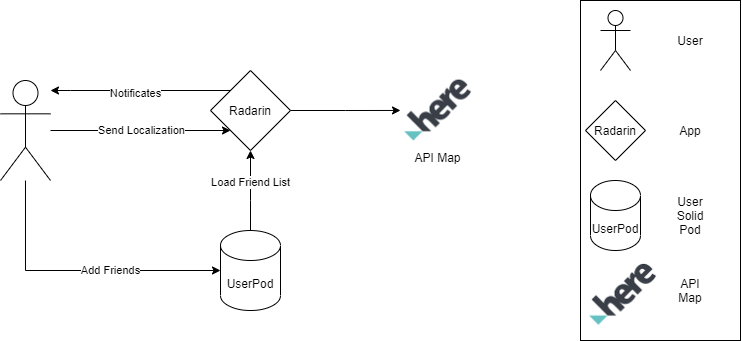

The diagram above was exported from draw.io. Its source (the exported page's mxGraphModel, read from the mxfile embedded in the PNG):
<mxGraphModel dx="986" dy="548" grid="1" gridSize="10" guides="1" tooltips="1" connect="1" arrows="1" fold="1" page="1" pageScale="1" pageWidth="827" pageHeight="1169" math="0" shadow="0">
  <root>
    <mxCell id="0" />
    <mxCell id="1" parent="0" />
    <mxCell id="x2OIIM9vjxMVNny0G34c-1" value="" style="rounded=0;whiteSpace=wrap;html=1;" vertex="1" parent="1">
      <mxGeometry x="650" y="40" width="160" height="340" as="geometry" />
    </mxCell>
    <mxCell id="x2OIIM9vjxMVNny0G34c-2" value="" style="shape=umlActor;verticalLabelPosition=bottom;verticalAlign=top;html=1;outlineConnect=0;" vertex="1" parent="1">
      <mxGeometry x="670" y="50" width="30" height="60" as="geometry" />
    </mxCell>
    <mxCell id="x2OIIM9vjxMVNny0G34c-3" value="Radarin" style="rhombus;whiteSpace=wrap;html=1;" vertex="1" parent="1">
      <mxGeometry x="655" y="140" width="60" height="60" as="geometry" />
    </mxCell>
    <mxCell id="x2OIIM9vjxMVNny0G34c-5" value="UserPod" style="shape=cylinder3;whiteSpace=wrap;html=1;boundedLbl=1;backgroundOutline=1;size=15;" vertex="1" parent="1">
      <mxGeometry x="660" y="220" width="50" height="70" as="geometry" />
    </mxCell>
    <mxCell id="x2OIIM9vjxMVNny0G34c-13" style="edgeStyle=orthogonalEdgeStyle;rounded=0;orthogonalLoop=1;jettySize=auto;html=1;entryX=0;entryY=1;entryDx=0;entryDy=0;" edge="1" parent="1" target="x2OIIM9vjxMVNny0G34c-7">
      <mxGeometry relative="1" as="geometry">
        <mxPoint x="120" y="170" as="sourcePoint" />
      </mxGeometry>
    </mxCell>
    <mxCell id="x2OIIM9vjxMVNny0G34c-19" value="Send Localization" style="edgeLabel;html=1;align=center;verticalAlign=middle;resizable=0;points=[];" vertex="1" connectable="0" parent="x2OIIM9vjxMVNny0G34c-13">
      <mxGeometry x="0.1317" y="3" relative="1" as="geometry">
        <mxPoint x="-11" y="3" as="offset" />
      </mxGeometry>
    </mxCell>
    <mxCell id="x2OIIM9vjxMVNny0G34c-27" style="edgeStyle=orthogonalEdgeStyle;rounded=0;orthogonalLoop=1;jettySize=auto;html=1;entryX=0;entryY=0.5;entryDx=0;entryDy=0;entryPerimeter=0;" edge="1" parent="1" source="x2OIIM9vjxMVNny0G34c-6" target="x2OIIM9vjxMVNny0G34c-25">
      <mxGeometry relative="1" as="geometry">
        <Array as="points">
          <mxPoint x="95" y="310" />
        </Array>
      </mxGeometry>
    </mxCell>
    <mxCell id="x2OIIM9vjxMVNny0G34c-28" value="Add Friends" style="edgeLabel;html=1;align=center;verticalAlign=middle;resizable=0;points=[];" vertex="1" connectable="0" parent="x2OIIM9vjxMVNny0G34c-27">
      <mxGeometry x="0.1228" relative="1" as="geometry">
        <mxPoint x="15" as="offset" />
      </mxGeometry>
    </mxCell>
    <mxCell id="x2OIIM9vjxMVNny0G34c-6" value="" style="shape=umlActor;verticalLabelPosition=bottom;verticalAlign=top;html=1;outlineConnect=0;" vertex="1" parent="1">
      <mxGeometry x="70" y="120" width="50" height="100" as="geometry" />
    </mxCell>
    <mxCell id="x2OIIM9vjxMVNny0G34c-9" style="edgeStyle=orthogonalEdgeStyle;rounded=0;orthogonalLoop=1;jettySize=auto;html=1;exitX=0;exitY=0;exitDx=0;exitDy=0;" edge="1" parent="1" source="x2OIIM9vjxMVNny0G34c-7">
      <mxGeometry relative="1" as="geometry">
        <mxPoint x="120" y="130" as="targetPoint" />
        <Array as="points">
          <mxPoint x="140" y="130" />
          <mxPoint x="140" y="130" />
        </Array>
      </mxGeometry>
    </mxCell>
    <mxCell id="x2OIIM9vjxMVNny0G34c-18" value="Notificates" style="edgeLabel;html=1;align=center;verticalAlign=middle;resizable=0;points=[];" vertex="1" connectable="0" parent="x2OIIM9vjxMVNny0G34c-9">
      <mxGeometry x="-0.2104" y="3" relative="1" as="geometry">
        <mxPoint x="-24" as="offset" />
      </mxGeometry>
    </mxCell>
    <mxCell id="x2OIIM9vjxMVNny0G34c-37" style="edgeStyle=orthogonalEdgeStyle;rounded=0;orthogonalLoop=1;jettySize=auto;html=1;" edge="1" parent="1" source="x2OIIM9vjxMVNny0G34c-7" target="x2OIIM9vjxMVNny0G34c-36">
      <mxGeometry relative="1" as="geometry" />
    </mxCell>
    <mxCell id="x2OIIM9vjxMVNny0G34c-7" value="Radarin" style="rhombus;whiteSpace=wrap;html=1;" vertex="1" parent="1">
      <mxGeometry x="280" y="110" width="80" height="80" as="geometry" />
    </mxCell>
    <mxCell id="x2OIIM9vjxMVNny0G34c-21" value="User" style="text;html=1;strokeColor=none;fillColor=none;align=center;verticalAlign=middle;whiteSpace=wrap;rounded=0;" vertex="1" parent="1">
      <mxGeometry x="740" y="70" width="40" height="20" as="geometry" />
    </mxCell>
    <mxCell id="x2OIIM9vjxMVNny0G34c-22" value="App" style="text;html=1;strokeColor=none;fillColor=none;align=center;verticalAlign=middle;whiteSpace=wrap;rounded=0;" vertex="1" parent="1">
      <mxGeometry x="740" y="160" width="40" height="20" as="geometry" />
    </mxCell>
    <mxCell id="x2OIIM9vjxMVNny0G34c-23" value="User Solid Pod" style="text;html=1;strokeColor=none;fillColor=none;align=center;verticalAlign=middle;whiteSpace=wrap;rounded=0;" vertex="1" parent="1">
      <mxGeometry x="740" y="245" width="40" height="20" as="geometry" />
    </mxCell>
    <mxCell id="x2OIIM9vjxMVNny0G34c-26" style="edgeStyle=orthogonalEdgeStyle;rounded=0;orthogonalLoop=1;jettySize=auto;html=1;entryX=0.5;entryY=1;entryDx=0;entryDy=0;" edge="1" parent="1" source="x2OIIM9vjxMVNny0G34c-25" target="x2OIIM9vjxMVNny0G34c-7">
      <mxGeometry relative="1" as="geometry">
        <Array as="points">
          <mxPoint x="320" y="240" />
          <mxPoint x="320" y="240" />
        </Array>
      </mxGeometry>
    </mxCell>
    <mxCell id="x2OIIM9vjxMVNny0G34c-34" value="Load Friend List" style="edgeLabel;html=1;align=center;verticalAlign=middle;resizable=0;points=[];" vertex="1" connectable="0" parent="x2OIIM9vjxMVNny0G34c-26">
      <mxGeometry x="0.19" relative="1" as="geometry">
        <mxPoint as="offset" />
      </mxGeometry>
    </mxCell>
    <mxCell id="x2OIIM9vjxMVNny0G34c-25" value="UserPod" style="shape=cylinder3;whiteSpace=wrap;html=1;boundedLbl=1;backgroundOutline=1;size=15;" vertex="1" parent="1">
      <mxGeometry x="290" y="270" width="60" height="80" as="geometry" />
    </mxCell>
    <mxCell id="x2OIIM9vjxMVNny0G34c-32" value="API Map" style="text;html=1;strokeColor=none;fillColor=none;align=center;verticalAlign=middle;whiteSpace=wrap;rounded=0;" vertex="1" parent="1">
      <mxGeometry x="740" y="320" width="40" height="20" as="geometry" />
    </mxCell>
    <mxCell id="x2OIIM9vjxMVNny0G34c-36" value="API Map" style="shape=image;verticalLabelPosition=bottom;labelBackgroundColor=#ffffff;verticalAlign=top;aspect=fixed;imageAspect=0;image=data:image/png,(base64 omitted: 2668 chars);" vertex="1" parent="1">
      <mxGeometry x="470" y="115.72999999999999" width="75" height="68.54" as="geometry" />
    </mxCell>
    <mxCell id="x2OIIM9vjxMVNny0G34c-38" value="" style="shape=image;verticalLabelPosition=bottom;labelBackgroundColor=#ffffff;verticalAlign=top;aspect=fixed;imageAspect=0;image=data:image/png,(base64 omitted: 2668 chars);" vertex="1" parent="1">
      <mxGeometry x="655" y="300" width="75" height="68.54" as="geometry" />
    </mxCell>
  </root>
</mxGraphModel>